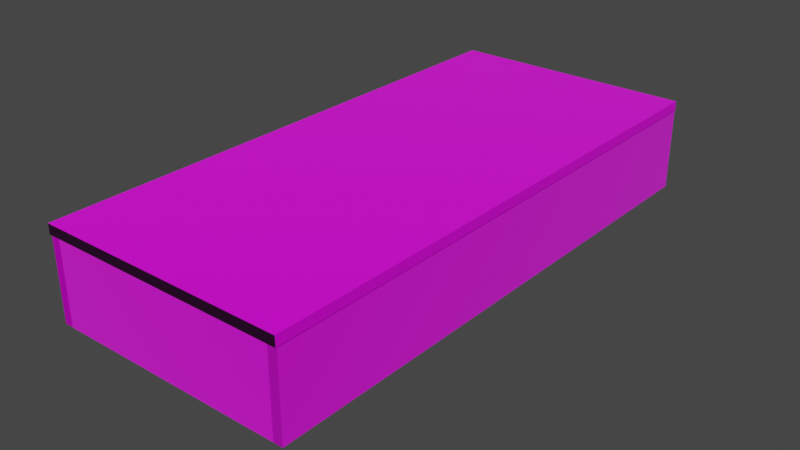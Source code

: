 # Source: banco.blend  (saved by Blender 2.90.8; exported with 4.5.12 LTS)
import bpy
from mathutils import Matrix  # noqa: F401  (used for matrix-valued properties, if any)

bpy.ops.wm.read_factory_settings(use_empty=True)
scene = bpy.context.scene
scene.name = 'Scene'

# ---- collections
col_collection = bpy.data.collections.new('Collection'); scene.collection.children.link(col_collection)

# ---- images (referenced by path relative to the original .blend; pixels are not part of the script)
import os
ASSET_DIR = os.environ.get("B2B_ASSET_DIR", "")  # directory of the original .blend (textures are referenced by path, not embedded)
HERE = os.path.dirname(os.path.abspath(__file__))  # packed textures are extracted next to this script under _unpacked/

def load_image(name, relpath, width, height, colorspace="sRGB"):
    """Load a texture the original file referenced (path relative to the .blend, or extracted next to this script)."""
    p = next((c for c in (os.path.join(HERE, relpath), os.path.join(ASSET_DIR, relpath)) if relpath and os.path.exists(c)), "")
    if p:
        img = bpy.data.images.load(p, check_existing=True)
        img.name = name
    else:  # same state as the original file: an image datablock whose file is absent (Cycles renders it pink)
        img = bpy.data.images.new(name, width, height)
        img.source = "FILE"
        img.filepath = "//" + (relpath or name)
    img.colorspace_settings.name = colorspace
    return img
img_marble014_1k_normal_jpg = load_image('Marble014_1K_Normal.jpg', 'textures/Marble014_1K_Normal.jpg', 1024, 1024, 'sRGB')
img_marble014_1k_roughness_jpg = load_image('Marble014_1K_Roughness.jpg', 'textures/Marble014_1K_Roughness.jpg', 1024, 1024, 'sRGB')
img_marble014_1k_color_jpg = load_image('Marble014_1K_Color.jpg', 'textures/Marble014_1K_Color.jpg', 1024, 1024, 'sRGB')

# ---- materials (node trees are filled in below, after node groups)
mat_material = bpy.data.materials.new('Material')
mat_material.alpha_threshold = 0.0
mat_material.use_transparent_shadow = False
mat_material.line_color = (0.0, 0.0, 0.0, 1.0)

# ---- material node trees
mat_material.use_nodes = True; mat_material.node_tree.nodes.clear()
_N = mat_material.node_tree.nodes; _L = mat_material.node_tree.links
n0 = _N.new('ShaderNodeOutputMaterial'); n0.name = 'Material Output'; n0.location = (300, 300)
n1 = _N.new('ShaderNodeNormalMap'); n1.name = 'Mapa normal'; n1.location = (-188, -187)
n2 = _N.new('ShaderNodeTexImage'); n2.name = 'Imagen.002'; n2.location = (-468, -182)
n2.image = img_marble014_1k_normal_jpg
n3 = _N.new('ShaderNodeTexImage'); n3.name = 'Imagen.003'; n3.location = (-321, 88)
n3.image = img_marble014_1k_roughness_jpg
n4 = _N.new('ShaderNodeTexImage'); n4.name = 'Imagen'; n4.location = (-325, 380)
n4.image = img_marble014_1k_color_jpg
n5 = _N.new('ShaderNodeBsdfPrincipled'); n5.name = 'Principled BSDF'; n5.location = (10, 300)
n5.distribution = 'GGX'
n5.subsurface_method = 'BURLEY'
n5.inputs[3].default_value = 1.45
n5.inputs[13].default_value = 0.1
n5.inputs[24].default_value = 0.04545
n5.inputs[27].default_value = (0.0, 0.0, 0.0, 1.0)
n5.inputs[28].default_value = 1.0
_L.new(n5.outputs[0], n0.inputs[0])
_L.new(n2.outputs[0], n1.inputs[1])
_L.new(n4.outputs[0], n5.inputs[0])
_L.new(n3.outputs[0], n5.inputs[2])
_L.new(n1.outputs[0], n5.inputs[5])
n0.is_active_output = True

# ---- world
world_world = bpy.data.worlds.new('World'); scene.world = world_world
world_world.use_nodes = True; world_world.node_tree.nodes.clear()
_N = world_world.node_tree.nodes; _L = world_world.node_tree.links
n0 = _N.new('ShaderNodeOutputWorld'); n0.name = 'World Output'; n0.location = (300, 300)
n1 = _N.new('ShaderNodeBackground'); n1.name = 'Background'; n1.location = (10, 300)
n1.inputs[0].default_value = (0.05088, 0.05088, 0.05088, 1.0)
_L.new(n1.outputs[0], n0.inputs[0])
n0.is_active_output = True
world_world.color = (0.05088, 0.05088, 0.05088)
world_world.use_sun_shadow = False
world_world.sun_shadow_jitter_overblur = 0.0

# ---- meshes
me_cube = bpy.data.meshes.new('Cube')
me_cube.from_pydata([(1.0, 1.0, 1.0), (1.0, 1.0, -1.0), (1.0, -1.0, 1.0), (1.0, -1.0, -1.0), (-1.0, 1.0, 1.0), (-1.0, 1.0, -1.0), (-1.0, -1.0, 1.0), (-1.0, -1.0, -1.0)], [], [(0, 4, 6, 2), (3, 2, 6, 7), (7, 6, 4, 5), (5, 1, 3, 7), (1, 0, 2, 3), (5, 4, 0, 1)])
_uv = me_cube.uv_layers.new(name='UVMap')
_uv.uv.foreach_set('vector', [0.625, 0.5, 0.875, 0.5, 0.875, 0.75, 0.625, 0.75, 0.375, 0.75, 0.625, 0.75, 0.625, 1.0, 0.375, 1.0, 0.375, 0.0, 0.625, 0.0, 0.625, 0.25, 0.375, 0.25, 0.125, 0.5, 0.375, 0.5, 0.375, 0.75, 0.125, 0.75, 0.375, 0.5, 0.625, 0.5, 0.625, 0.75, 0.375, 0.75, 0.375, 0.25, 0.625, 0.25, 0.625, 0.5, 0.375, 0.5])
me_cube.materials.append(mat_material)
me_cube.use_remesh_preserve_volume = False
me_cube.use_remesh_preserve_attributes = False
me_cube.use_mirror_vertex_groups = False
me_cube.update()
me_cube_001 = bpy.data.meshes.new('Cube.001')
me_cube_001.from_pydata([(1.0, 1.0, 1.0), (1.0, 1.0, -1.0), (1.0, -1.0, 1.0), (1.0, -1.0, -1.0), (-1.0, 1.0, 1.0), (-1.0, 1.0, -1.0), (-1.0, -1.0, 1.0), (-1.0, -1.0, -1.0)], [], [(0, 4, 6, 2), (3, 2, 6, 7), (7, 6, 4, 5), (5, 1, 3, 7), (1, 0, 2, 3), (5, 4, 0, 1)])
_uv = me_cube_001.uv_layers.new(name='UVMap')
_uv.uv.foreach_set('vector', [0.625, 0.5, 0.875, 0.5, 0.875, 0.75, 0.625, 0.75, 0.375, 0.75, 0.625, 0.75, 0.625, 1.0, 0.375, 1.0, 0.375, 0.0, 0.625, 0.0, 0.625, 0.25, 0.375, 0.25, 0.125, 0.5, 0.375, 0.5, 0.375, 0.75, 0.125, 0.75, 0.375, 0.5, 0.625, 0.5, 0.625, 0.75, 0.375, 0.75, 0.375, 0.25, 0.625, 0.25, 0.625, 0.5, 0.375, 0.5])
me_cube_001.materials.append(mat_material)
me_cube_001.use_remesh_preserve_volume = False
me_cube_001.use_remesh_preserve_attributes = False
me_cube_001.use_mirror_vertex_groups = False
me_cube_001.update()
me_cube_002 = bpy.data.meshes.new('Cube.002')
me_cube_002.from_pydata([(1.0, 1.0, 1.0), (1.0, 1.0, -1.0), (1.0, -1.0, 1.0), (1.0, -1.0, -1.0), (-1.0, 1.0, 1.0), (-1.0, 1.0, -1.0), (-1.0, -1.0, 1.0), (-1.0, -1.0, -1.0)], [], [(0, 4, 6, 2), (3, 2, 6, 7), (7, 6, 4, 5), (5, 1, 3, 7), (1, 0, 2, 3), (5, 4, 0, 1)])
_uv = me_cube_002.uv_layers.new(name='UVMap')
_uv.uv.foreach_set('vector', [-0.2005, 0.6828, 1.29, 0.6828, 1.29, 0.9071, -0.2005, 0.9071, 0.8658, -0.04941, 0.9662, -0.04941, 0.9662, 1.151, 0.8658, 1.151, 0.3469, 0.01179, 0.445, 0.01179, 0.445, 0.996, 0.3469, 0.996, 0.04869, 0.01963, 0.5461, 0.01963, 0.5461, 0.9921, 0.04869, 0.9921, 0.6494, -0.02136, 0.5615, -0.02136, 0.5615, 1.006, 0.6494, 1.006, 0.06014, 0.4775, 0.9164, 0.4775, 0.9164, 0.6709, 0.06014, 0.6709])
me_cube_002.materials.append(mat_material)
me_cube_002.use_remesh_preserve_volume = False
me_cube_002.use_remesh_preserve_attributes = False
me_cube_002.use_mirror_vertex_groups = False
me_cube_002.update()
me_cube_003 = bpy.data.meshes.new('Cube.003')
me_cube_003.from_pydata([(1.0, 1.0, 1.0), (1.0, 1.0, -1.0), (1.0, -1.0, 1.0), (1.0, -1.0, -1.0), (-1.0, 1.0, 1.0), (-1.0, 1.0, -1.0), (-1.0, -1.0, 1.0), (-1.0, -1.0, -1.0)], [], [(0, 4, 6, 2), (3, 2, 6, 7), (7, 6, 4, 5), (5, 1, 3, 7), (1, 0, 2, 3), (5, 4, 0, 1)])
_uv = me_cube_003.uv_layers.new(name='UVMap')
_uv.uv.foreach_set('vector', [0.625, 0.5, 0.875, 0.5, 0.875, 0.75, 0.625, 0.75, 0.3493, 0.1931, 0.9788, 0.1931, 0.9788, 0.8226, 0.3493, 0.8226, 0.375, 0.03618, 0.625, 0.03618, 0.625, 0.9794, 0.375, 0.9794, 0.125, 0.5, 0.375, 0.5, 0.375, 0.75, 0.125, 0.75, 0.375, 0.5, 0.625, 0.5, 0.625, 0.75, 0.375, 0.75, 0.1136, -0.01144, 0.8864, -0.01144, 0.8864, 0.7614, 0.1136, 0.7614])
me_cube_003.materials.append(mat_material)
me_cube_003.use_remesh_preserve_volume = False
me_cube_003.use_remesh_preserve_attributes = False
me_cube_003.use_mirror_vertex_groups = False
me_cube_003.update()
me_cube_004 = bpy.data.meshes.new('Cube.004')
me_cube_004.from_pydata([(1.0, 1.0, 1.0), (1.0, 1.0, -1.0), (1.0, -1.0, 1.0), (1.0, -1.0, -1.0), (-1.0, 1.0, 1.0), (-1.0, 1.0, -1.0), (-1.0, -1.0, 1.0), (-1.0, -1.0, -1.0)], [], [(0, 4, 6, 2), (3, 2, 6, 7), (7, 6, 4, 5), (5, 1, 3, 7), (1, 0, 2, 3), (5, 4, 0, 1)])
_uv = me_cube_004.uv_layers.new(name='UVMap')
_uv.uv.foreach_set('vector', [0.2037, 0.1139, 0.9681, 0.1139, 0.9681, 0.8783, 0.2037, 0.8783, 0.01119, 0.01705, 0.9849, 0.01705, 0.9849, 0.9908, 0.01119, 0.9908, 0.1179, -0.01881, 0.8196, -0.01881, 0.8196, 0.6829, 0.1179, 0.6829, -0.01121, 0.2154, 0.769, 0.2154, 0.769, 0.9956, -0.01121, 0.9956, 0.6207, 0.03592, 0.8871, 0.03592, 0.8871, 0.9016, 0.6207, 0.9016, 0.1242, 0.132, 0.8992, 0.132, 0.8992, 0.907, 0.1242, 0.907])
me_cube_004.materials.append(mat_material)
me_cube_004.use_remesh_preserve_volume = False
me_cube_004.use_remesh_preserve_attributes = False
me_cube_004.use_mirror_vertex_groups = False
me_cube_004.update()
me_cube_005 = bpy.data.meshes.new('Cube.005')
me_cube_005.from_pydata([(1.0, 1.0, 1.0), (1.0, 1.0, -1.0), (1.0, -1.0, 1.0), (1.0, -1.0, -1.0), (-1.0, 1.0, 1.0), (-1.0, 1.0, -1.0), (-1.0, -1.0, 1.0), (-1.0, -1.0, -1.0)], [], [(0, 4, 6, 2), (3, 2, 6, 7), (7, 6, 4, 5), (5, 1, 3, 7), (1, 0, 2, 3), (5, 4, 0, 1)])
_uv = me_cube_005.uv_layers.new(name='UVMap')
_uv.uv.foreach_set('vector', [0.625, 0.5, 0.875, 0.5, 0.875, 0.75, 0.625, 0.75, 0.375, 0.75, 0.625, 0.75, 0.625, 1.0, 0.375, 1.0, 0.375, 0.0, 0.625, 0.0, 0.625, 0.25, 0.375, 0.25, 0.125, 0.5, 0.375, 0.5, 0.375, 0.75, 0.125, 0.75, 0.375, 0.5, 0.625, 0.5, 0.625, 0.75, 0.375, 0.75, 0.375, 0.25, 0.625, 0.25, 0.625, 0.5, 0.375, 0.5])
me_cube_005.materials.append(mat_material)
me_cube_005.use_remesh_preserve_volume = False
me_cube_005.use_remesh_preserve_attributes = False
me_cube_005.use_mirror_vertex_groups = False
me_cube_005.update()
me_cube_006 = bpy.data.meshes.new('Cube.006')
me_cube_006.from_pydata([(1.0, 1.0, 1.0), (1.0, 1.0, -1.0), (1.0, -1.0, 1.0), (1.0, -1.0, -1.0), (-1.0, 1.0, 1.0), (-1.0, 1.0, -1.0), (-1.0, -1.0, 1.0), (-1.0, -1.0, -1.0)], [], [(0, 4, 6, 2), (3, 2, 6, 7), (7, 6, 4, 5), (5, 1, 3, 7), (1, 0, 2, 3), (5, 4, 0, 1)])
_uv = me_cube_006.uv_layers.new(name='UVMap')
_uv.uv.foreach_set('vector', [0.625, 0.5, 0.875, 0.5, 0.875, 0.75, 0.625, 0.75, 0.375, 0.75, 0.625, 0.75, 0.625, 1.0, 0.375, 1.0, 0.375, 0.0, 0.625, 0.0, 0.625, 0.25, 0.375, 0.25, 0.125, 0.5, 0.375, 0.5, 0.375, 0.75, 0.125, 0.75, 0.375, 0.5, 0.625, 0.5, 0.625, 0.75, 0.375, 0.75, 0.375, 0.25, 0.625, 0.25, 0.625, 0.5, 0.375, 0.5])
me_cube_006.materials.append(mat_material)
me_cube_006.use_remesh_preserve_volume = False
me_cube_006.use_remesh_preserve_attributes = False
me_cube_006.use_mirror_vertex_groups = False
me_cube_006.update()
me_cube_007 = bpy.data.meshes.new('Cube.007')
me_cube_007.from_pydata([(1.0, 1.0, 1.0), (1.0, 1.0, -1.0), (1.0, -1.0, 1.0), (1.0, -1.0, -1.0), (-1.0, 1.0, 1.0), (-1.0, 1.0, -1.0), (-1.0, -1.0, 1.0), (-1.0, -1.0, -1.0)], [], [(0, 4, 6, 2), (3, 2, 6, 7), (7, 6, 4, 5), (5, 1, 3, 7), (1, 0, 2, 3), (5, 4, 0, 1)])
_uv = me_cube_007.uv_layers.new(name='UVMap')
_uv.uv.foreach_set('vector', [0.625, 0.5, 0.875, 0.5, 0.875, 0.75, 0.625, 0.75, 0.375, 0.75, 0.625, 0.75, 0.625, 1.0, 0.375, 1.0, 0.7402, 0.1787, 0.9902, 0.1787, 0.9902, 0.9697, 0.7402, 0.9697, 0.125, 0.5, 0.375, 0.5, 0.375, 0.75, 0.125, 0.75, 0.375, 0.5, 0.625, 0.5, 0.625, 0.75, 0.375, 0.75, 0.375, 0.25, 0.625, 0.25, 0.625, 0.5, 0.375, 0.5])
me_cube_007.materials.append(mat_material)
me_cube_007.use_remesh_preserve_volume = False
me_cube_007.use_remesh_preserve_attributes = False
me_cube_007.use_mirror_vertex_groups = False
me_cube_007.update()
me_cube_008 = bpy.data.meshes.new('Cube.008')
me_cube_008.from_pydata([(1.0, 1.0, 1.0), (1.0, 1.0, -1.0), (1.0, -1.0, 1.0), (1.0, -1.0, -1.0), (-1.0, 1.0, 1.0), (-1.0, 1.0, -1.0), (-1.0, -1.0, 1.0), (-1.0, -1.0, -1.0)], [], [(0, 4, 6, 2), (3, 2, 6, 7), (7, 6, 4, 5), (5, 1, 3, 7), (1, 0, 2, 3), (5, 4, 0, 1)])
_uv = me_cube_008.uv_layers.new(name='UVMap')
_uv.uv.foreach_set('vector', [0.625, 0.5, 0.875, 0.5, 0.875, 0.75, 0.625, 0.75, 0.375, 0.75, 0.625, 0.75, 0.625, 1.0, 0.375, 1.0, 0.375, 0.0, 0.625, 0.0, 0.625, 0.25, 0.375, 0.25, 0.125, 0.5, 0.375, 0.5, 0.375, 0.75, 0.125, 0.75, 0.123, 0.008129, 0.373, 0.008129, 0.373, 0.8942, 0.123, 0.8942, 0.375, 0.25, 0.625, 0.25, 0.625, 0.5, 0.375, 0.5])
me_cube_008.materials.append(mat_material)
me_cube_008.use_remesh_preserve_volume = False
me_cube_008.use_remesh_preserve_attributes = False
me_cube_008.use_mirror_vertex_groups = False
me_cube_008.update()

# ---- objects
ob_cube = bpy.data.objects.new('Cube', me_cube)
ob_cube_001 = bpy.data.objects.new('Cube.001', me_cube_001)
ob_cube_002 = bpy.data.objects.new('Cube.002', me_cube_002)
ob_cube_003 = bpy.data.objects.new('Cube.003', me_cube_003)
ob_cube_004 = bpy.data.objects.new('Cube.004', me_cube_004)
ob_cube_005 = bpy.data.objects.new('Cube.005', me_cube_005)
ob_cube_006 = bpy.data.objects.new('Cube.006', me_cube_006)
ob_cube_007 = bpy.data.objects.new('Cube.007', me_cube_007)
ob_cube_008 = bpy.data.objects.new('Cube.008', me_cube_008)

# ---- transforms, parenting, visibility, modifiers, constraints
ob_cube.location = (0.0, 0.0, 0.0)
ob_cube.scale = (0.7018, 2.268, -0.2687)
ob_cube.lock_rotations_4d = False
ob_cube.empty_display_type = 'ARROWS'
ob_cube.lineart.crease_threshold = 0.0
ob_cube_001.location = (0.0, 0.0, 0.6668)
ob_cube_001.scale = (1.236, 2.846, -0.4375)
ob_cube_001.lock_rotations_4d = False
ob_cube_001.empty_display_type = 'ARROWS'
ob_cube_001.lineart.crease_threshold = 0.0
ob_cube_002.location = (0.004049, -0.01987, 1.17)
ob_cube_002.scale = (1.34, 2.964, -0.05267)
ob_cube_002.lock_rotations_4d = False
ob_cube_002.empty_display_type = 'ARROWS'
ob_cube_002.lineart.crease_threshold = 0.0
ob_cube_003.location = (-1.294, -0.01009, 0.6668)
ob_cube_003.scale = (0.04305, 2.954, -0.4375)
ob_cube_003.lock_rotations_4d = False
ob_cube_003.empty_display_type = 'ARROWS'
ob_cube_003.lineart.crease_threshold = 0.0
ob_cube_004.location = (1.294, -0.008819, 0.6668)
ob_cube_004.scale = (0.04305, 2.956, -0.4375)
ob_cube_004.lock_rotations_4d = False
ob_cube_004.empty_display_type = 'ARROWS'
ob_cube_004.lineart.crease_threshold = 0.0
ob_cube_005.location = (0.0, 2.895, 0.6668)
ob_cube_005.scale = (1.236, -0.05546, -0.4375)
ob_cube_005.lock_rotations_4d = False
ob_cube_005.empty_display_type = 'ARROWS'
ob_cube_005.lineart.crease_threshold = 0.0
ob_cube_006.location = (0.0, -2.909, 0.6668)
ob_cube_006.scale = (1.236, -0.05546, -0.4375)
ob_cube_006.lock_rotations_4d = False
ob_cube_006.empty_display_type = 'ARROWS'
ob_cube_006.lineart.crease_threshold = 0.0
ob_cube_007.location = (-0.7511, 0.0, 0.0)
ob_cube_007.scale = (0.0335, 2.268, -0.2687)
ob_cube_007.lock_rotations_4d = False
ob_cube_007.empty_display_type = 'ARROWS'
ob_cube_007.lineart.crease_threshold = 0.0
ob_cube_008.location = (0.7514, 0.0, 0.0)
ob_cube_008.scale = (0.0335, 2.268, -0.2687)
ob_cube_008.lock_rotations_4d = False
ob_cube_008.empty_display_type = 'ARROWS'
ob_cube_008.lineart.crease_threshold = 0.0

# ---- collection membership
col_collection.objects.link(ob_cube)
col_collection.objects.link(ob_cube_001)
col_collection.objects.link(ob_cube_002)
col_collection.objects.link(ob_cube_003)
col_collection.objects.link(ob_cube_004)
col_collection.objects.link(ob_cube_005)
col_collection.objects.link(ob_cube_006)
col_collection.objects.link(ob_cube_007)
col_collection.objects.link(ob_cube_008)

# ---- scene / render settings (as saved in the file)
scene.frame_start = 1; scene.frame_end = 250; scene.frame_set(1)
scene.render.engine = 'BLENDER_EEVEE_NEXT'
scene.cycles.use_denoising = False
scene.cycles.samples = 128
scene.cycles.sampling_pattern = 'TABULATED_SOBOL'
scene.cycles.use_adaptive_sampling = False
scene.cycles.use_light_tree = False
scene.view_settings.view_transform = 'Filmic'
bpy.context.view_layer.update()

# ---- added for rendering (the .blend has no active camera and no usable light): camera, sun
cam_auto = bpy.data.cameras.new('AutoCamera')
cam_auto.lens = 50.0
cam_auto.sensor_width = 36.0
cam_auto.clip_end = 1000.0
ob_auto_camera = bpy.data.objects.new('AutoCamera', cam_auto)
scene.collection.objects.link(ob_auto_camera)
ob_auto_camera.location = (6.18453, -7.43374, 5.42194)
ob_auto_camera.rotation_euler = (1.09748, -7.21219e-08, 0.694738)
scene.camera = ob_auto_camera
light_auto_sun = bpy.data.lights.new('AutoSun', 'SUN')
light_auto_sun.energy = 3.0
light_auto_sun.angle = 0.0523599
ob_auto_sun = bpy.data.objects.new('AutoSun', light_auto_sun)
scene.collection.objects.link(ob_auto_sun)
ob_auto_sun.rotation_euler = (0.872665, 0.174533, 0.523599)
bpy.context.view_layer.update()
